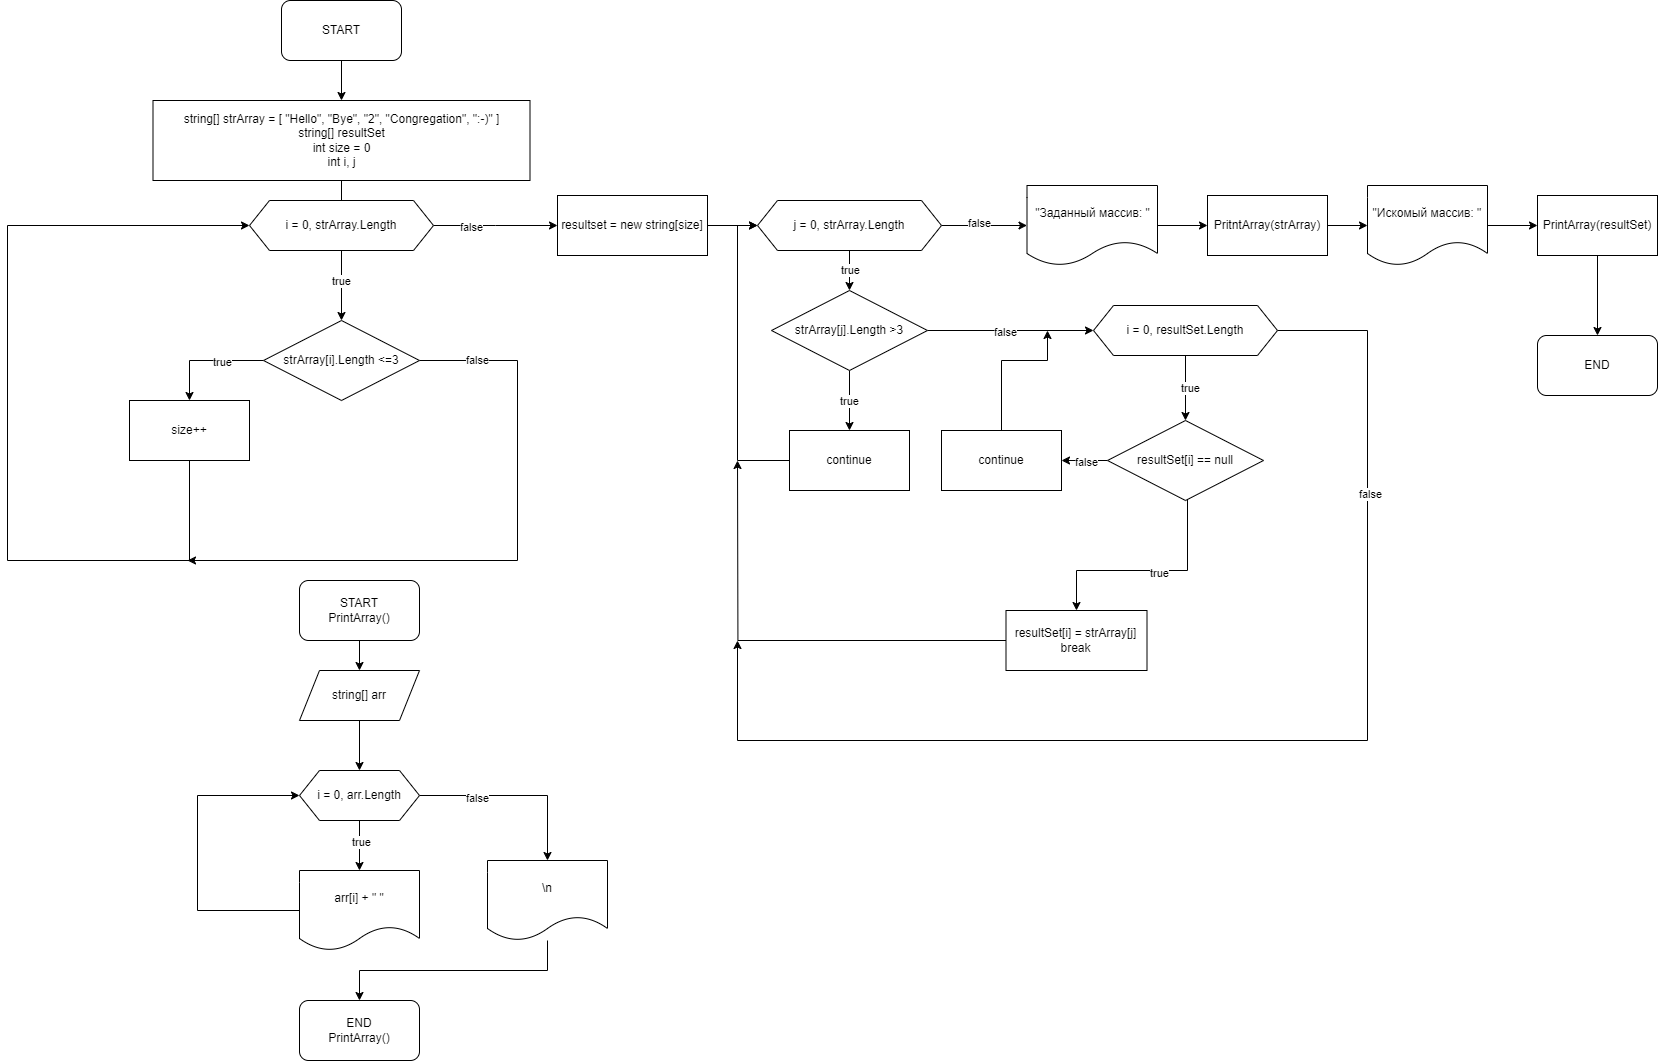

The diagram above was exported from draw.io. Its source (the exported page's mxGraphModel, read from the mxfile embedded in the PNG):
<mxGraphModel dx="2231" dy="1214" grid="1" gridSize="10" guides="1" tooltips="1" connect="1" arrows="1" fold="1" page="1" pageScale="1" pageWidth="827" pageHeight="1169" math="0" shadow="0">
  <root>
    <mxCell id="0" />
    <mxCell id="1" parent="0" />
    <mxCell id="KdcnDJ3eJMJvBZ2K-nUY-1" value="" style="edgeStyle=orthogonalEdgeStyle;rounded=0;orthogonalLoop=1;jettySize=auto;html=1;" edge="1" parent="1" source="KdcnDJ3eJMJvBZ2K-nUY-2" target="KdcnDJ3eJMJvBZ2K-nUY-4">
      <mxGeometry relative="1" as="geometry" />
    </mxCell>
    <mxCell id="KdcnDJ3eJMJvBZ2K-nUY-2" value="START" style="rounded=1;whiteSpace=wrap;html=1;" vertex="1" parent="1">
      <mxGeometry x="354" y="40" width="120" height="60" as="geometry" />
    </mxCell>
    <mxCell id="KdcnDJ3eJMJvBZ2K-nUY-3" value="" style="edgeStyle=orthogonalEdgeStyle;rounded=0;orthogonalLoop=1;jettySize=auto;html=1;" edge="1" parent="1" source="KdcnDJ3eJMJvBZ2K-nUY-4">
      <mxGeometry relative="1" as="geometry">
        <mxPoint x="413.29999999999995" y="290.0165289256199" as="targetPoint" />
      </mxGeometry>
    </mxCell>
    <mxCell id="KdcnDJ3eJMJvBZ2K-nUY-4" value="string[] strArray = [ &quot;Hello&quot;, &quot;Bye&quot;, &quot;2&quot;, &quot;Congregation&quot;, &quot;:-)&quot;&amp;nbsp;&lt;span style=&quot;background-color: initial;&quot;&gt;]&lt;br&gt;&lt;/span&gt;string[] resultSet&lt;br&gt;int size = 0&lt;br&gt;int i, j" style="rounded=0;whiteSpace=wrap;html=1;" vertex="1" parent="1">
      <mxGeometry x="225.5" y="140" width="377" height="80" as="geometry" />
    </mxCell>
    <mxCell id="KdcnDJ3eJMJvBZ2K-nUY-29" value="" style="edgeStyle=orthogonalEdgeStyle;rounded=0;orthogonalLoop=1;jettySize=auto;html=1;" edge="1" parent="1" source="KdcnDJ3eJMJvBZ2K-nUY-23" target="KdcnDJ3eJMJvBZ2K-nUY-24">
      <mxGeometry relative="1" as="geometry" />
    </mxCell>
    <mxCell id="KdcnDJ3eJMJvBZ2K-nUY-38" value="true&lt;br&gt;" style="edgeLabel;html=1;align=center;verticalAlign=middle;resizable=0;points=[];" vertex="1" connectable="0" parent="KdcnDJ3eJMJvBZ2K-nUY-29">
      <mxGeometry x="-0.1257" y="-1" relative="1" as="geometry">
        <mxPoint as="offset" />
      </mxGeometry>
    </mxCell>
    <mxCell id="KdcnDJ3eJMJvBZ2K-nUY-39" style="edgeStyle=orthogonalEdgeStyle;rounded=0;orthogonalLoop=1;jettySize=auto;html=1;" edge="1" parent="1" source="KdcnDJ3eJMJvBZ2K-nUY-23">
      <mxGeometry relative="1" as="geometry">
        <mxPoint x="630" y="265" as="targetPoint" />
      </mxGeometry>
    </mxCell>
    <mxCell id="KdcnDJ3eJMJvBZ2K-nUY-40" value="false" style="edgeLabel;html=1;align=center;verticalAlign=middle;resizable=0;points=[];" vertex="1" connectable="0" parent="KdcnDJ3eJMJvBZ2K-nUY-39">
      <mxGeometry x="-0.4088" y="-1" relative="1" as="geometry">
        <mxPoint as="offset" />
      </mxGeometry>
    </mxCell>
    <mxCell id="KdcnDJ3eJMJvBZ2K-nUY-23" value="i = 0, strArray.Length" style="shape=hexagon;perimeter=hexagonPerimeter2;whiteSpace=wrap;html=1;fixedSize=1;" vertex="1" parent="1">
      <mxGeometry x="322" y="240" width="184" height="50" as="geometry" />
    </mxCell>
    <mxCell id="KdcnDJ3eJMJvBZ2K-nUY-98" style="edgeStyle=orthogonalEdgeStyle;rounded=0;orthogonalLoop=1;jettySize=auto;html=1;entryX=0.5;entryY=0;entryDx=0;entryDy=0;" edge="1" parent="1" source="KdcnDJ3eJMJvBZ2K-nUY-24" target="KdcnDJ3eJMJvBZ2K-nUY-25">
      <mxGeometry relative="1" as="geometry" />
    </mxCell>
    <mxCell id="KdcnDJ3eJMJvBZ2K-nUY-99" value="true" style="edgeLabel;html=1;align=center;verticalAlign=middle;resizable=0;points=[];" vertex="1" connectable="0" parent="KdcnDJ3eJMJvBZ2K-nUY-98">
      <mxGeometry x="-0.2737" y="1" relative="1" as="geometry">
        <mxPoint as="offset" />
      </mxGeometry>
    </mxCell>
    <mxCell id="KdcnDJ3eJMJvBZ2K-nUY-107" style="edgeStyle=orthogonalEdgeStyle;rounded=0;orthogonalLoop=1;jettySize=auto;html=1;" edge="1" parent="1" source="KdcnDJ3eJMJvBZ2K-nUY-24">
      <mxGeometry relative="1" as="geometry">
        <mxPoint x="260" y="600" as="targetPoint" />
        <Array as="points">
          <mxPoint x="590" y="400" />
          <mxPoint x="590" y="600" />
        </Array>
      </mxGeometry>
    </mxCell>
    <mxCell id="KdcnDJ3eJMJvBZ2K-nUY-108" value="false&lt;br&gt;" style="edgeLabel;html=1;align=center;verticalAlign=middle;resizable=0;points=[];" vertex="1" connectable="0" parent="KdcnDJ3eJMJvBZ2K-nUY-107">
      <mxGeometry x="-0.8175" y="1" relative="1" as="geometry">
        <mxPoint as="offset" />
      </mxGeometry>
    </mxCell>
    <mxCell id="KdcnDJ3eJMJvBZ2K-nUY-24" value="strArray[i].Length &amp;lt;=3" style="rhombus;whiteSpace=wrap;html=1;" vertex="1" parent="1">
      <mxGeometry x="336" y="360" width="156" height="80" as="geometry" />
    </mxCell>
    <mxCell id="KdcnDJ3eJMJvBZ2K-nUY-109" style="edgeStyle=orthogonalEdgeStyle;rounded=0;orthogonalLoop=1;jettySize=auto;html=1;entryX=0;entryY=0.5;entryDx=0;entryDy=0;" edge="1" parent="1" source="KdcnDJ3eJMJvBZ2K-nUY-25" target="KdcnDJ3eJMJvBZ2K-nUY-23">
      <mxGeometry relative="1" as="geometry">
        <Array as="points">
          <mxPoint x="262" y="600" />
          <mxPoint x="80" y="600" />
          <mxPoint x="80" y="265" />
        </Array>
      </mxGeometry>
    </mxCell>
    <mxCell id="KdcnDJ3eJMJvBZ2K-nUY-25" value="size++" style="whiteSpace=wrap;html=1;" vertex="1" parent="1">
      <mxGeometry x="202" y="440" width="120" height="60" as="geometry" />
    </mxCell>
    <mxCell id="KdcnDJ3eJMJvBZ2K-nUY-43" value="" style="edgeStyle=orthogonalEdgeStyle;rounded=0;orthogonalLoop=1;jettySize=auto;html=1;" edge="1" parent="1" source="KdcnDJ3eJMJvBZ2K-nUY-41" target="KdcnDJ3eJMJvBZ2K-nUY-42">
      <mxGeometry relative="1" as="geometry" />
    </mxCell>
    <mxCell id="KdcnDJ3eJMJvBZ2K-nUY-41" value="resultset = new string[size]" style="rounded=0;whiteSpace=wrap;html=1;" vertex="1" parent="1">
      <mxGeometry x="630" y="235" width="150" height="60" as="geometry" />
    </mxCell>
    <mxCell id="KdcnDJ3eJMJvBZ2K-nUY-45" value="" style="edgeStyle=orthogonalEdgeStyle;rounded=0;orthogonalLoop=1;jettySize=auto;html=1;" edge="1" parent="1" source="KdcnDJ3eJMJvBZ2K-nUY-42" target="KdcnDJ3eJMJvBZ2K-nUY-44">
      <mxGeometry relative="1" as="geometry" />
    </mxCell>
    <mxCell id="KdcnDJ3eJMJvBZ2K-nUY-49" value="true&lt;br&gt;" style="edgeLabel;html=1;align=center;verticalAlign=middle;resizable=0;points=[];" vertex="1" connectable="0" parent="KdcnDJ3eJMJvBZ2K-nUY-45">
      <mxGeometry x="-0.27" y="3" relative="1" as="geometry">
        <mxPoint x="-3" y="5" as="offset" />
      </mxGeometry>
    </mxCell>
    <mxCell id="KdcnDJ3eJMJvBZ2K-nUY-73" value="" style="edgeStyle=orthogonalEdgeStyle;rounded=0;orthogonalLoop=1;jettySize=auto;html=1;" edge="1" parent="1" source="KdcnDJ3eJMJvBZ2K-nUY-42" target="KdcnDJ3eJMJvBZ2K-nUY-72">
      <mxGeometry relative="1" as="geometry" />
    </mxCell>
    <mxCell id="KdcnDJ3eJMJvBZ2K-nUY-82" value="false" style="edgeLabel;html=1;align=center;verticalAlign=middle;resizable=0;points=[];" vertex="1" connectable="0" parent="KdcnDJ3eJMJvBZ2K-nUY-73">
      <mxGeometry x="-0.1439" y="3" relative="1" as="geometry">
        <mxPoint as="offset" />
      </mxGeometry>
    </mxCell>
    <mxCell id="KdcnDJ3eJMJvBZ2K-nUY-42" value="j = 0, strArray.Length" style="shape=hexagon;perimeter=hexagonPerimeter2;whiteSpace=wrap;html=1;fixedSize=1;" vertex="1" parent="1">
      <mxGeometry x="830" y="240" width="184" height="50" as="geometry" />
    </mxCell>
    <mxCell id="KdcnDJ3eJMJvBZ2K-nUY-47" value="" style="edgeStyle=orthogonalEdgeStyle;rounded=0;orthogonalLoop=1;jettySize=auto;html=1;" edge="1" parent="1" source="KdcnDJ3eJMJvBZ2K-nUY-44" target="KdcnDJ3eJMJvBZ2K-nUY-46">
      <mxGeometry relative="1" as="geometry" />
    </mxCell>
    <mxCell id="KdcnDJ3eJMJvBZ2K-nUY-50" value="true" style="edgeLabel;html=1;align=center;verticalAlign=middle;resizable=0;points=[];" vertex="1" connectable="0" parent="KdcnDJ3eJMJvBZ2K-nUY-47">
      <mxGeometry x="-0.0133" y="-1" relative="1" as="geometry">
        <mxPoint as="offset" />
      </mxGeometry>
    </mxCell>
    <mxCell id="KdcnDJ3eJMJvBZ2K-nUY-52" value="" style="edgeStyle=orthogonalEdgeStyle;rounded=0;orthogonalLoop=1;jettySize=auto;html=1;" edge="1" parent="1" source="KdcnDJ3eJMJvBZ2K-nUY-44" target="KdcnDJ3eJMJvBZ2K-nUY-51">
      <mxGeometry relative="1" as="geometry" />
    </mxCell>
    <mxCell id="KdcnDJ3eJMJvBZ2K-nUY-53" value="false" style="edgeLabel;html=1;align=center;verticalAlign=middle;resizable=0;points=[];" vertex="1" connectable="0" parent="KdcnDJ3eJMJvBZ2K-nUY-52">
      <mxGeometry x="-0.07" y="-1" relative="1" as="geometry">
        <mxPoint as="offset" />
      </mxGeometry>
    </mxCell>
    <mxCell id="KdcnDJ3eJMJvBZ2K-nUY-44" value="strArray[j].Length &amp;gt;3" style="rhombus;whiteSpace=wrap;html=1;" vertex="1" parent="1">
      <mxGeometry x="844" y="330" width="156" height="80" as="geometry" />
    </mxCell>
    <mxCell id="KdcnDJ3eJMJvBZ2K-nUY-48" style="edgeStyle=orthogonalEdgeStyle;rounded=0;orthogonalLoop=1;jettySize=auto;html=1;entryX=0;entryY=0.5;entryDx=0;entryDy=0;" edge="1" parent="1" source="KdcnDJ3eJMJvBZ2K-nUY-46" target="KdcnDJ3eJMJvBZ2K-nUY-42">
      <mxGeometry relative="1" as="geometry">
        <mxPoint x="810" y="340" as="targetPoint" />
        <Array as="points">
          <mxPoint x="810" y="500" />
          <mxPoint x="810" y="265" />
        </Array>
      </mxGeometry>
    </mxCell>
    <mxCell id="KdcnDJ3eJMJvBZ2K-nUY-46" value="continue" style="whiteSpace=wrap;html=1;" vertex="1" parent="1">
      <mxGeometry x="862" y="470" width="120" height="60" as="geometry" />
    </mxCell>
    <mxCell id="KdcnDJ3eJMJvBZ2K-nUY-54" style="edgeStyle=orthogonalEdgeStyle;rounded=0;orthogonalLoop=1;jettySize=auto;html=1;" edge="1" parent="1" source="KdcnDJ3eJMJvBZ2K-nUY-51" target="KdcnDJ3eJMJvBZ2K-nUY-56">
      <mxGeometry relative="1" as="geometry">
        <mxPoint x="1149" y="460" as="targetPoint" />
      </mxGeometry>
    </mxCell>
    <mxCell id="KdcnDJ3eJMJvBZ2K-nUY-55" value="true&lt;br&gt;" style="edgeLabel;html=1;align=center;verticalAlign=middle;resizable=0;points=[];" vertex="1" connectable="0" parent="KdcnDJ3eJMJvBZ2K-nUY-54">
      <mxGeometry x="0.0076" y="4" relative="1" as="geometry">
        <mxPoint y="-1" as="offset" />
      </mxGeometry>
    </mxCell>
    <mxCell id="KdcnDJ3eJMJvBZ2K-nUY-67" style="edgeStyle=orthogonalEdgeStyle;rounded=0;orthogonalLoop=1;jettySize=auto;html=1;" edge="1" parent="1" source="KdcnDJ3eJMJvBZ2K-nUY-51">
      <mxGeometry relative="1" as="geometry">
        <mxPoint x="810" y="680" as="targetPoint" />
        <Array as="points">
          <mxPoint x="1440" y="370" />
          <mxPoint x="1440" y="780" />
          <mxPoint x="810" y="780" />
        </Array>
      </mxGeometry>
    </mxCell>
    <mxCell id="KdcnDJ3eJMJvBZ2K-nUY-68" value="false" style="edgeLabel;html=1;align=center;verticalAlign=middle;resizable=0;points=[];" vertex="1" connectable="0" parent="KdcnDJ3eJMJvBZ2K-nUY-67">
      <mxGeometry x="-0.59" y="2" relative="1" as="geometry">
        <mxPoint as="offset" />
      </mxGeometry>
    </mxCell>
    <mxCell id="KdcnDJ3eJMJvBZ2K-nUY-51" value="i = 0, resultSet.Length" style="shape=hexagon;perimeter=hexagonPerimeter2;whiteSpace=wrap;html=1;fixedSize=1;" vertex="1" parent="1">
      <mxGeometry x="1166" y="345" width="184" height="50" as="geometry" />
    </mxCell>
    <mxCell id="KdcnDJ3eJMJvBZ2K-nUY-57" style="edgeStyle=orthogonalEdgeStyle;rounded=0;orthogonalLoop=1;jettySize=auto;html=1;entryX=0.5;entryY=0;entryDx=0;entryDy=0;" edge="1" parent="1" source="KdcnDJ3eJMJvBZ2K-nUY-56" target="KdcnDJ3eJMJvBZ2K-nUY-59">
      <mxGeometry relative="1" as="geometry">
        <mxPoint x="1149" y="610" as="targetPoint" />
        <Array as="points">
          <mxPoint x="1260" y="500" />
          <mxPoint x="1260" y="610" />
          <mxPoint x="1149" y="610" />
        </Array>
      </mxGeometry>
    </mxCell>
    <mxCell id="KdcnDJ3eJMJvBZ2K-nUY-58" value="true" style="edgeLabel;html=1;align=center;verticalAlign=middle;resizable=0;points=[];" vertex="1" connectable="0" parent="KdcnDJ3eJMJvBZ2K-nUY-57">
      <mxGeometry x="-0.1036" y="2" relative="1" as="geometry">
        <mxPoint as="offset" />
      </mxGeometry>
    </mxCell>
    <mxCell id="KdcnDJ3eJMJvBZ2K-nUY-63" style="edgeStyle=orthogonalEdgeStyle;rounded=0;orthogonalLoop=1;jettySize=auto;html=1;" edge="1" parent="1" source="KdcnDJ3eJMJvBZ2K-nUY-56" target="KdcnDJ3eJMJvBZ2K-nUY-62">
      <mxGeometry relative="1" as="geometry" />
    </mxCell>
    <mxCell id="KdcnDJ3eJMJvBZ2K-nUY-66" value="false" style="edgeLabel;html=1;align=center;verticalAlign=middle;resizable=0;points=[];" vertex="1" connectable="0" parent="KdcnDJ3eJMJvBZ2K-nUY-63">
      <mxGeometry x="-0.0629" y="1" relative="1" as="geometry">
        <mxPoint as="offset" />
      </mxGeometry>
    </mxCell>
    <mxCell id="KdcnDJ3eJMJvBZ2K-nUY-56" value="resultSet[i] == null" style="rhombus;whiteSpace=wrap;html=1;" vertex="1" parent="1">
      <mxGeometry x="1180" y="460" width="156" height="80" as="geometry" />
    </mxCell>
    <mxCell id="KdcnDJ3eJMJvBZ2K-nUY-60" style="edgeStyle=orthogonalEdgeStyle;rounded=0;orthogonalLoop=1;jettySize=auto;html=1;" edge="1" parent="1" source="KdcnDJ3eJMJvBZ2K-nUY-59">
      <mxGeometry relative="1" as="geometry">
        <mxPoint x="810" y="500" as="targetPoint" />
      </mxGeometry>
    </mxCell>
    <mxCell id="KdcnDJ3eJMJvBZ2K-nUY-59" value="resultSet[i] = strArray[j]&lt;br&gt;break" style="whiteSpace=wrap;html=1;" vertex="1" parent="1">
      <mxGeometry x="1078.5" y="650" width="141" height="60" as="geometry" />
    </mxCell>
    <mxCell id="KdcnDJ3eJMJvBZ2K-nUY-65" style="edgeStyle=orthogonalEdgeStyle;rounded=0;orthogonalLoop=1;jettySize=auto;html=1;" edge="1" parent="1" source="KdcnDJ3eJMJvBZ2K-nUY-62">
      <mxGeometry relative="1" as="geometry">
        <mxPoint x="1120" y="370" as="targetPoint" />
        <Array as="points">
          <mxPoint x="1074" y="400" />
          <mxPoint x="1120" y="400" />
        </Array>
      </mxGeometry>
    </mxCell>
    <mxCell id="KdcnDJ3eJMJvBZ2K-nUY-62" value="continue" style="whiteSpace=wrap;html=1;" vertex="1" parent="1">
      <mxGeometry x="1014" y="470" width="120" height="60" as="geometry" />
    </mxCell>
    <mxCell id="KdcnDJ3eJMJvBZ2K-nUY-75" value="" style="edgeStyle=orthogonalEdgeStyle;rounded=0;orthogonalLoop=1;jettySize=auto;html=1;" edge="1" parent="1" source="KdcnDJ3eJMJvBZ2K-nUY-72" target="KdcnDJ3eJMJvBZ2K-nUY-74">
      <mxGeometry relative="1" as="geometry" />
    </mxCell>
    <mxCell id="KdcnDJ3eJMJvBZ2K-nUY-72" value="&quot;Заданный массив: &quot;" style="shape=document;whiteSpace=wrap;html=1;boundedLbl=1;" vertex="1" parent="1">
      <mxGeometry x="1099.5" y="225" width="130.5" height="80" as="geometry" />
    </mxCell>
    <mxCell id="KdcnDJ3eJMJvBZ2K-nUY-77" value="" style="edgeStyle=orthogonalEdgeStyle;rounded=0;orthogonalLoop=1;jettySize=auto;html=1;" edge="1" parent="1" source="KdcnDJ3eJMJvBZ2K-nUY-74" target="KdcnDJ3eJMJvBZ2K-nUY-76">
      <mxGeometry relative="1" as="geometry" />
    </mxCell>
    <mxCell id="KdcnDJ3eJMJvBZ2K-nUY-74" value="PritntArray(strArray)" style="whiteSpace=wrap;html=1;" vertex="1" parent="1">
      <mxGeometry x="1280" y="235" width="120" height="60" as="geometry" />
    </mxCell>
    <mxCell id="KdcnDJ3eJMJvBZ2K-nUY-79" value="" style="edgeStyle=orthogonalEdgeStyle;rounded=0;orthogonalLoop=1;jettySize=auto;html=1;" edge="1" parent="1" source="KdcnDJ3eJMJvBZ2K-nUY-76" target="KdcnDJ3eJMJvBZ2K-nUY-78">
      <mxGeometry relative="1" as="geometry" />
    </mxCell>
    <mxCell id="KdcnDJ3eJMJvBZ2K-nUY-76" value="&quot;Искомый массив: &quot;" style="shape=document;whiteSpace=wrap;html=1;boundedLbl=1;" vertex="1" parent="1">
      <mxGeometry x="1440" y="225" width="120" height="80" as="geometry" />
    </mxCell>
    <mxCell id="KdcnDJ3eJMJvBZ2K-nUY-81" value="" style="edgeStyle=orthogonalEdgeStyle;rounded=0;orthogonalLoop=1;jettySize=auto;html=1;" edge="1" parent="1" source="KdcnDJ3eJMJvBZ2K-nUY-78" target="KdcnDJ3eJMJvBZ2K-nUY-80">
      <mxGeometry relative="1" as="geometry" />
    </mxCell>
    <mxCell id="KdcnDJ3eJMJvBZ2K-nUY-78" value="PrintArray(resultSet)" style="whiteSpace=wrap;html=1;" vertex="1" parent="1">
      <mxGeometry x="1610" y="235" width="120" height="60" as="geometry" />
    </mxCell>
    <mxCell id="KdcnDJ3eJMJvBZ2K-nUY-80" value="END" style="rounded=1;whiteSpace=wrap;html=1;" vertex="1" parent="1">
      <mxGeometry x="1610" y="375" width="120" height="60" as="geometry" />
    </mxCell>
    <mxCell id="KdcnDJ3eJMJvBZ2K-nUY-87" style="edgeStyle=orthogonalEdgeStyle;rounded=0;orthogonalLoop=1;jettySize=auto;html=1;entryX=0.5;entryY=0;entryDx=0;entryDy=0;" edge="1" parent="1" source="KdcnDJ3eJMJvBZ2K-nUY-83" target="KdcnDJ3eJMJvBZ2K-nUY-86">
      <mxGeometry relative="1" as="geometry" />
    </mxCell>
    <mxCell id="KdcnDJ3eJMJvBZ2K-nUY-83" value="START&lt;br&gt;PrintArray()" style="rounded=1;whiteSpace=wrap;html=1;" vertex="1" parent="1">
      <mxGeometry x="372" y="620" width="120" height="60" as="geometry" />
    </mxCell>
    <mxCell id="KdcnDJ3eJMJvBZ2K-nUY-84" value="END&lt;br style=&quot;border-color: var(--border-color);&quot;&gt;PrintArray()" style="rounded=1;whiteSpace=wrap;html=1;" vertex="1" parent="1">
      <mxGeometry x="372" y="1040" width="120" height="60" as="geometry" />
    </mxCell>
    <mxCell id="KdcnDJ3eJMJvBZ2K-nUY-90" value="" style="edgeStyle=orthogonalEdgeStyle;rounded=0;orthogonalLoop=1;jettySize=auto;html=1;" edge="1" parent="1" source="KdcnDJ3eJMJvBZ2K-nUY-85" target="KdcnDJ3eJMJvBZ2K-nUY-89">
      <mxGeometry relative="1" as="geometry" />
    </mxCell>
    <mxCell id="KdcnDJ3eJMJvBZ2K-nUY-92" value="true" style="edgeLabel;html=1;align=center;verticalAlign=middle;resizable=0;points=[];" vertex="1" connectable="0" parent="KdcnDJ3eJMJvBZ2K-nUY-90">
      <mxGeometry x="-0.17" y="1" relative="1" as="geometry">
        <mxPoint as="offset" />
      </mxGeometry>
    </mxCell>
    <mxCell id="KdcnDJ3eJMJvBZ2K-nUY-95" style="edgeStyle=orthogonalEdgeStyle;rounded=0;orthogonalLoop=1;jettySize=auto;html=1;entryX=0.5;entryY=0;entryDx=0;entryDy=0;" edge="1" parent="1" source="KdcnDJ3eJMJvBZ2K-nUY-85" target="KdcnDJ3eJMJvBZ2K-nUY-94">
      <mxGeometry relative="1" as="geometry" />
    </mxCell>
    <mxCell id="KdcnDJ3eJMJvBZ2K-nUY-97" value="false" style="edgeLabel;html=1;align=center;verticalAlign=middle;resizable=0;points=[];" vertex="1" connectable="0" parent="KdcnDJ3eJMJvBZ2K-nUY-95">
      <mxGeometry x="-0.4031" y="-2" relative="1" as="geometry">
        <mxPoint as="offset" />
      </mxGeometry>
    </mxCell>
    <mxCell id="KdcnDJ3eJMJvBZ2K-nUY-85" value="i = 0, arr.Length" style="shape=hexagon;perimeter=hexagonPerimeter2;whiteSpace=wrap;html=1;fixedSize=1;" vertex="1" parent="1">
      <mxGeometry x="372" y="810" width="120" height="50" as="geometry" />
    </mxCell>
    <mxCell id="KdcnDJ3eJMJvBZ2K-nUY-88" value="" style="edgeStyle=orthogonalEdgeStyle;rounded=0;orthogonalLoop=1;jettySize=auto;html=1;" edge="1" parent="1" source="KdcnDJ3eJMJvBZ2K-nUY-86" target="KdcnDJ3eJMJvBZ2K-nUY-85">
      <mxGeometry relative="1" as="geometry" />
    </mxCell>
    <mxCell id="KdcnDJ3eJMJvBZ2K-nUY-86" value="string[] arr" style="shape=parallelogram;perimeter=parallelogramPerimeter;whiteSpace=wrap;html=1;fixedSize=1;" vertex="1" parent="1">
      <mxGeometry x="372" y="710" width="120" height="50" as="geometry" />
    </mxCell>
    <mxCell id="KdcnDJ3eJMJvBZ2K-nUY-91" style="edgeStyle=orthogonalEdgeStyle;rounded=0;orthogonalLoop=1;jettySize=auto;html=1;entryX=0;entryY=0.5;entryDx=0;entryDy=0;" edge="1" parent="1" source="KdcnDJ3eJMJvBZ2K-nUY-89" target="KdcnDJ3eJMJvBZ2K-nUY-85">
      <mxGeometry relative="1" as="geometry">
        <Array as="points">
          <mxPoint x="270" y="950" />
          <mxPoint x="270" y="835" />
        </Array>
      </mxGeometry>
    </mxCell>
    <mxCell id="KdcnDJ3eJMJvBZ2K-nUY-89" value="arr[i] + &quot; &quot;" style="shape=document;whiteSpace=wrap;html=1;boundedLbl=1;" vertex="1" parent="1">
      <mxGeometry x="372" y="910" width="120" height="80" as="geometry" />
    </mxCell>
    <mxCell id="KdcnDJ3eJMJvBZ2K-nUY-96" style="edgeStyle=orthogonalEdgeStyle;rounded=0;orthogonalLoop=1;jettySize=auto;html=1;entryX=0.5;entryY=0;entryDx=0;entryDy=0;" edge="1" parent="1" source="KdcnDJ3eJMJvBZ2K-nUY-94" target="KdcnDJ3eJMJvBZ2K-nUY-84">
      <mxGeometry relative="1" as="geometry">
        <Array as="points">
          <mxPoint x="620" y="1010" />
          <mxPoint x="432" y="1010" />
        </Array>
      </mxGeometry>
    </mxCell>
    <mxCell id="KdcnDJ3eJMJvBZ2K-nUY-94" value="\n" style="shape=document;whiteSpace=wrap;html=1;boundedLbl=1;" vertex="1" parent="1">
      <mxGeometry x="560" y="900" width="120" height="80" as="geometry" />
    </mxCell>
  </root>
</mxGraphModel>